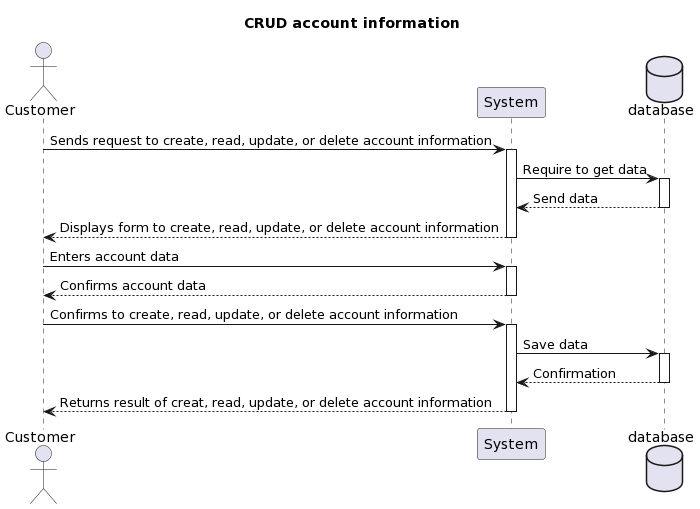

The diagram above was rendered by PlantUML. Its source (embedded in the PNG):
@startuml
Title CRUD account information 
actor Customer
participant System
Database database

Customer-> System: Sends request to create, read, update, or delete account information
activate System
System -> database: Require to get data
activate database
database --> System: Send data
deactivate database
System --> Customer: Displays form to create, read, update, or delete account information
deactivate System

Customer -> System: Enters account data
activate System
System --> Customer: Confirms account data
deactivate System

Customer -> System: Confirms to create, read, update, or delete account information
activate System
System-> database: Save data
activate database
database --> System: Confirmation
deactivate database
System --> Customer: Returns result of creat, read, update, or delete account information
deactivate System
@enduml